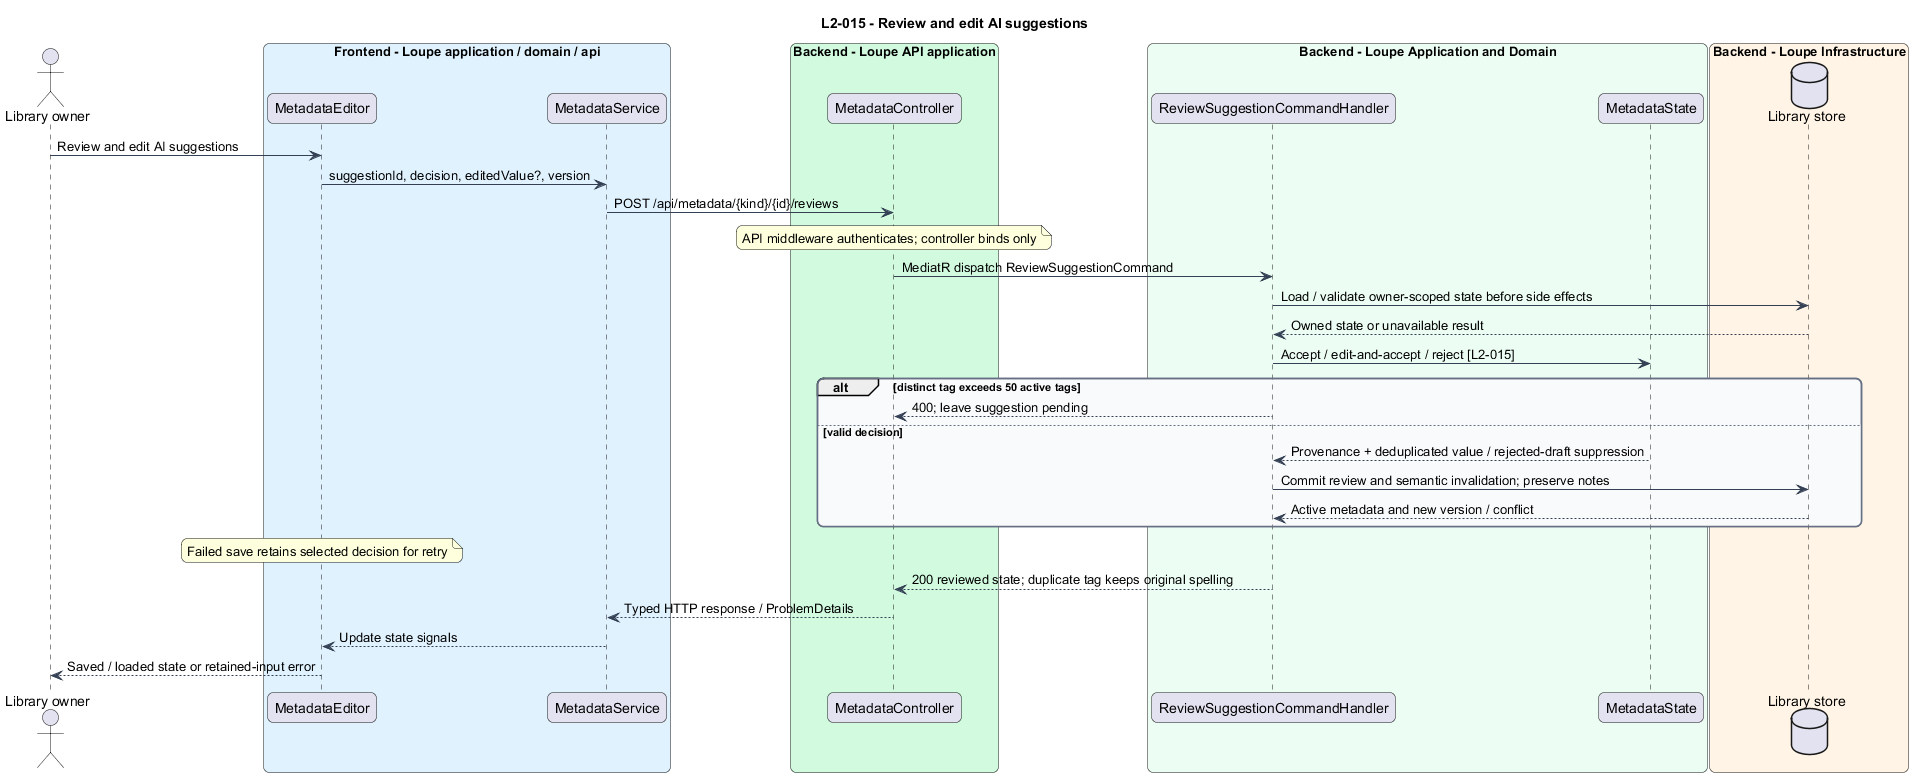

The diagram above was rendered by PlantUML. Its source (embedded in the PNG):
@startuml
title L2-015 - Review and edit AI suggestions
skinparam backgroundColor #FFFFFF
skinparam shadowing false
skinparam roundcorner 12
skinparam defaultFontName Arial
skinparam ArrowColor #344054
skinparam rectangle {
  BorderColor #344054
  FontColor #101828
}
skinparam package {
  BorderColor #667085
  FontColor #101828
  BackgroundColor #F9FAFB
}

actor "Library owner" as actor
box "Frontend - Loupe application / domain / api" #E0F2FE
participant "MetadataEditor" as page
participant "MetadataService" as client
end box
box "Backend - Loupe API application" #D1FADF
participant "MetadataController" as controller
end box
box "Backend - Loupe Application and Domain" #ECFDF3
participant "ReviewSuggestionCommandHandler" as handler
participant "MetadataState" as entity
end box
box "Backend - Loupe Infrastructure" #FFF4E5
database "Library store" as db
end box
actor -> page : Review and edit AI suggestions
page -> client : suggestionId, decision, editedValue?, version
client -> controller : POST /api/metadata/{kind}/{id}/reviews
note over controller : API middleware authenticates; controller binds only
controller -> handler : MediatR dispatch ReviewSuggestionCommand
handler -> db : Load / validate owner-scoped state before side effects
db --> handler : Owned state or unavailable result
handler -> entity : Accept / edit-and-accept / reject [L2-015]
alt distinct tag exceeds 50 active tags
handler --> controller : 400; leave suggestion pending
else valid decision
entity --> handler : Provenance + deduplicated value / rejected-draft suppression
handler -> db : Commit review and semantic invalidation; preserve notes
db --> handler : Active metadata and new version / conflict
end
note over page : Failed save retains selected decision for retry
handler --> controller : 200 reviewed state; duplicate tag keeps original spelling
controller --> client : Typed HTTP response / ProblemDetails
client --> page : Update state signals
page --> actor : Saved / loaded state or retained-input error
@enduml